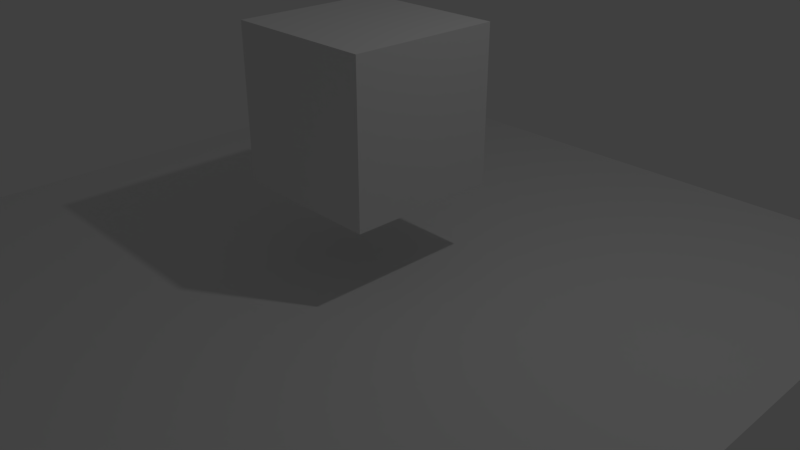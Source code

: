 # Source: CharacterContact.blend  (saved by Blender 2.79.1; exported with 4.5.12 LTS)
import bpy
from mathutils import Matrix  # noqa: F401  (used for matrix-valued properties, if any)

bpy.ops.wm.read_factory_settings(use_empty=True)
scene = bpy.context.scene
scene.name = 'Scene'

# ---- collections
col_collection_1 = bpy.data.collections.new('Collection 1'); scene.collection.children.link(col_collection_1)

# ---- materials (node trees are filled in below, after node groups)
mat_material = bpy.data.materials.new('Material')
mat_material.alpha_threshold = 0.0
mat_material.use_transparent_shadow = False
mat_material.roughness = 0.5
mat_material.line_color = (0.0, 0.0, 0.0, 1.0)

# ---- material node trees

# ---- world
world_world = bpy.data.worlds.new('World'); scene.world = world_world
world_world.color = (0.05088, 0.05088, 0.05088)
world_world.use_sun_shadow = False
world_world.sun_shadow_jitter_overblur = 0.0
world_world.cycles.sampling_method = 'MANUAL'

# ---- cameras
cam_camera = bpy.data.cameras.new('Camera')
cam_camera.clip_end = 100.0
cam_camera.lens = 35.0
cam_camera.sensor_width = 32.0
cam_camera.sensor_height = 18.0
cam_camera.ortho_scale = 7.314
cam_camera.dof.focus_distance = 0.0
cam_camera.dof.aperture_fstop = 128.0

# ---- lights
light_lamp = bpy.data.lights.new('Lamp', 'POINT')
light_lamp.transmission_factor = 0.0
light_lamp.cutoff_distance = 30.0
light_lamp.energy = 100.0
light_lamp.shadow_buffer_clip_start = 1.001
light_lamp.shadow_soft_size = 0.1
light_lamp.shadow_maximum_resolution = 0.006
light_lamp.use_absolute_resolution = True

# ---- meshes
me_plane = bpy.data.meshes.new('Plane')
me_plane.from_pydata([(-1.0, -1.0, 0.0), (1.0, -1.0, 0.0), (-1.0, 1.0, 0.0), (1.0, 1.0, 0.0)], [], [(0, 1, 3, 2)])
me_plane.use_remesh_preserve_volume = False
me_plane.use_remesh_preserve_attributes = False
me_plane.use_mirror_vertex_groups = False
me_plane.update()
me_cube = bpy.data.meshes.new('Cube')
me_cube.from_pydata([(1.0, 1.0, -1.0), (1.0, -1.0, -1.0), (-1.0, -1.0, -1.0), (-1.0, 1.0, -1.0), (1.0, 1.0, 1.0), (1.0, -1.0, 1.0), (-1.0, -1.0, 1.0), (-1.0, 1.0, 1.0)], [], [(0, 1, 2, 3), (4, 7, 6, 5), (0, 4, 5, 1), (1, 5, 6, 2), (2, 6, 7, 3), (4, 0, 3, 7)])
me_cube.materials.append(mat_material)
me_cube.use_remesh_preserve_volume = False
me_cube.use_remesh_preserve_attributes = False
me_cube.use_mirror_vertex_groups = False
me_cube.update()

# ---- objects
ob_plane = bpy.data.objects.new('Plane', me_plane)
ob_cube = bpy.data.objects.new('Cube', me_cube)
ob_lamp = bpy.data.objects.new('Lamp', light_lamp)
ob_camera = bpy.data.objects.new('Camera', cam_camera)

# ---- transforms, parenting, visibility, modifiers, constraints
ob_plane.location = (0.0, 0.0, -2.0)
ob_plane.scale = (5.0, 5.0, 5.0)
ob_plane.lineart.crease_threshold = 0.0
ob_cube.location = (0.0, 0.0, 0.0)
ob_cube.lock_rotations_4d = False
ob_cube.empty_display_type = 'ARROWS'
ob_cube.lineart.crease_threshold = 0.0
ob_lamp.location = (4.076, 1.005, 5.904)
ob_lamp.rotation_euler = (0.6503, 0.05522, 1.866)
ob_lamp.lock_rotations_4d = False
ob_lamp.empty_display_type = 'ARROWS'
ob_lamp.color = (0.0, 0.0, 0.0, 0.0)
ob_lamp.lineart.crease_threshold = 0.0
ob_camera.location = (7.481, -6.508, 3.344)
ob_camera.rotation_euler = (1.109, 0.0, 0.8149)
ob_camera.lock_rotations_4d = False
ob_camera.empty_display_type = 'ARROWS'
ob_camera.color = (0.0, 0.0, 0.0, 0.0)
ob_camera.display_type = 'WIRE'
ob_camera.lineart.crease_threshold = 0.0

# ---- collection membership
col_collection_1.objects.link(ob_plane)
col_collection_1.objects.link(ob_cube)
col_collection_1.objects.link(ob_lamp)
col_collection_1.objects.link(ob_camera)

# ---- scene / render settings (as saved in the file)
scene.camera = ob_camera
scene.frame_start = 1; scene.frame_end = 250; scene.frame_set(1)
scene.render.engine = 'BLENDER_EEVEE_NEXT'
scene.render.resolution_percentage = 50
scene.render.dither_intensity = 0.0
scene.cycles.use_denoising = False
scene.cycles.samples = 128
scene.cycles.sampling_pattern = 'TABULATED_SOBOL'
scene.cycles.use_adaptive_sampling = False
scene.cycles.use_light_tree = False
scene.view_settings.view_transform = 'Standard'
bpy.context.view_layer.update()
